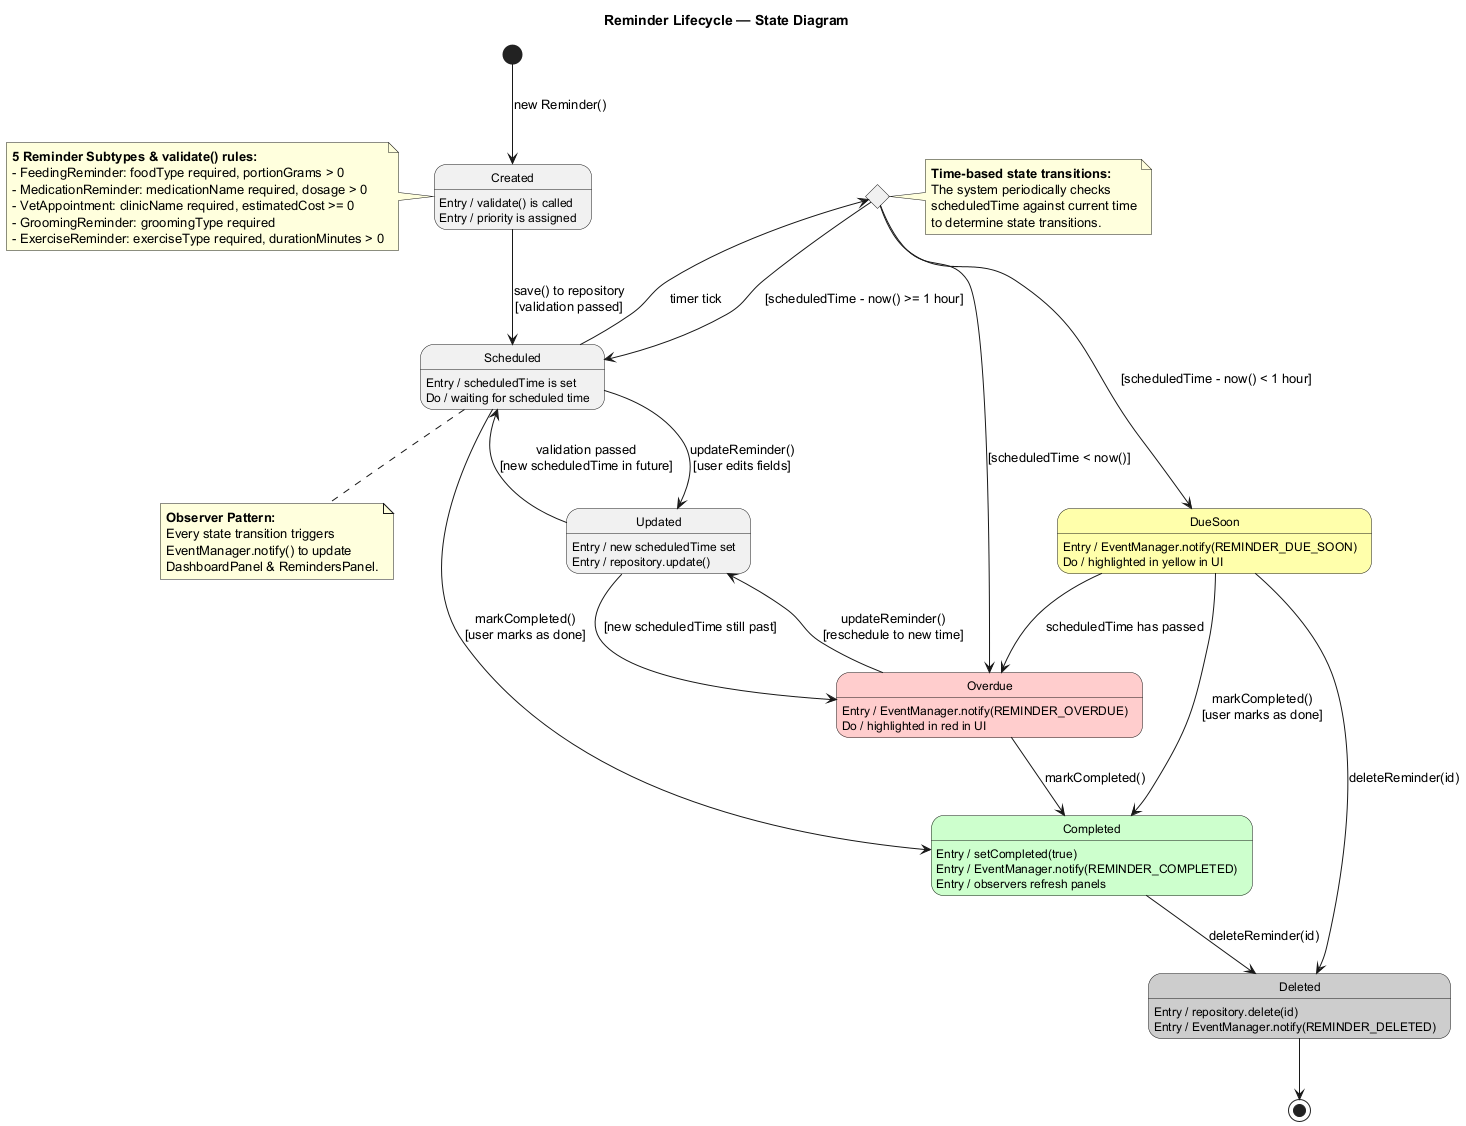

The diagram above was rendered by PlantUML. Its source (embedded in the PNG):
@startuml StateReminder
title Reminder Lifecycle — State Diagram

skinparam stateFontSize 12

[*] --> Created : new Reminder()

state Created {
    Created : Entry / validate() is called
    Created : Entry / priority is assigned
}

Created --> Scheduled : save() to repository\n[validation passed]

state Scheduled {
    Scheduled : Entry / scheduledTime is set
    Scheduled : Do / waiting for scheduled time
}

Scheduled --> TimeCheck : timer tick

state TimeCheck <<choice>>

TimeCheck --> DueSoon : [scheduledTime - now() < 1 hour]
TimeCheck --> Scheduled : [scheduledTime - now() >= 1 hour]
TimeCheck --> Overdue : [scheduledTime < now()]

state DueSoon #FFFFAA {
    DueSoon : Entry / EventManager.notify(REMINDER_DUE_SOON)
    DueSoon : Do / highlighted in yellow in UI
}

DueSoon --> Overdue : scheduledTime has passed
DueSoon --> Completed : markCompleted()\n[user marks as done]
DueSoon --> Deleted : deleteReminder(id)

Scheduled --> Completed : markCompleted()\n[user marks as done]
Scheduled --> Updated : updateReminder()\n[user edits fields]

state Overdue #FFcccc {
    Overdue : Entry / EventManager.notify(REMINDER_OVERDUE)
    Overdue : Do / highlighted in red in UI
}

Overdue --> Completed : markCompleted()
Overdue --> Updated : updateReminder()\n[reschedule to new time]

state Updated {
    Updated : Entry / new scheduledTime set
    Updated : Entry / repository.update()
}

Updated --> Scheduled : validation passed\n[new scheduledTime in future]
Updated --> Overdue : [new scheduledTime still past]

state Completed #ccFFcc {
    Completed : Entry / setCompleted(true)
    Completed : Entry / EventManager.notify(REMINDER_COMPLETED)
    Completed : Entry / observers refresh panels
}

Completed --> Deleted : deleteReminder(id)

state Deleted #cccccc {
    Deleted : Entry / repository.delete(id)
    Deleted : Entry / EventManager.notify(REMINDER_DELETED)
}

Deleted --> [*]

note right of TimeCheck
  **Time-based state transitions:**
  The system periodically checks
  scheduledTime against current time
  to determine state transitions.
end note

note left of Created
  **5 Reminder Subtypes & validate() rules:**
  - FeedingReminder: foodType required, portionGrams > 0
  - MedicationReminder: medicationName required, dosage > 0
  - VetAppointment: clinicName required, estimatedCost >= 0
  - GroomingReminder: groomingType required
  - ExerciseReminder: exerciseType required, durationMinutes > 0
end note

note bottom of Scheduled
  **Observer Pattern:**
  Every state transition triggers
  EventManager.notify() to update
  DashboardPanel & RemindersPanel.
end note

@enduml